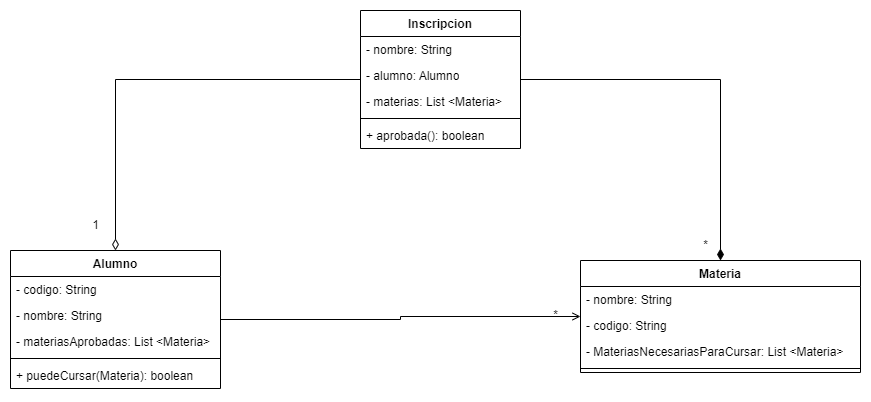

The diagram above was exported from draw.io. Its source (the exported page's mxGraphModel, read from the mxfile embedded in the PNG):
<mxGraphModel dx="2072" dy="677" grid="1" gridSize="10" guides="1" tooltips="1" connect="1" arrows="1" fold="1" page="1" pageScale="1" pageWidth="827" pageHeight="1169" math="0" shadow="0">
  <root>
    <mxCell id="0" />
    <mxCell id="1" parent="0" />
    <mxCell id="liuE11ALcSQqDOAs1xec-13" style="edgeStyle=orthogonalEdgeStyle;rounded=0;orthogonalLoop=1;jettySize=auto;html=1;endArrow=diamondThin;endFill=0;endSize=9;" parent="1" source="liuE11ALcSQqDOAs1xec-1" target="liuE11ALcSQqDOAs1xec-9" edge="1">
      <mxGeometry relative="1" as="geometry" />
    </mxCell>
    <mxCell id="liuE11ALcSQqDOAs1xec-15" style="edgeStyle=orthogonalEdgeStyle;rounded=0;orthogonalLoop=1;jettySize=auto;html=1;endArrow=diamondThin;endFill=1;endSize=9;" parent="1" source="liuE11ALcSQqDOAs1xec-1" target="liuE11ALcSQqDOAs1xec-5" edge="1">
      <mxGeometry relative="1" as="geometry" />
    </mxCell>
    <mxCell id="liuE11ALcSQqDOAs1xec-1" value="Inscripcion" style="swimlane;fontStyle=1;align=center;verticalAlign=top;childLayout=stackLayout;horizontal=1;startSize=26;horizontalStack=0;resizeParent=1;resizeParentMax=0;resizeLast=0;collapsible=1;marginBottom=0;whiteSpace=wrap;html=1;" parent="1" vertex="1">
      <mxGeometry x="320" y="100" width="160" height="138" as="geometry" />
    </mxCell>
    <mxCell id="liuE11ALcSQqDOAs1xec-27" value="- nombre: String" style="text;strokeColor=none;fillColor=none;align=left;verticalAlign=top;spacingLeft=4;spacingRight=4;overflow=hidden;rotatable=0;points=[[0,0.5],[1,0.5]];portConstraint=eastwest;whiteSpace=wrap;html=1;" parent="liuE11ALcSQqDOAs1xec-1" vertex="1">
      <mxGeometry y="26" width="160" height="26" as="geometry" />
    </mxCell>
    <mxCell id="liuE11ALcSQqDOAs1xec-2" value="-&lt;span style=&quot;background-color: initial;&quot;&gt;&amp;nbsp;alumno: Alumno&lt;/span&gt;" style="text;strokeColor=none;fillColor=none;align=left;verticalAlign=top;spacingLeft=4;spacingRight=4;overflow=hidden;rotatable=0;points=[[0,0.5],[1,0.5]];portConstraint=eastwest;whiteSpace=wrap;html=1;" parent="liuE11ALcSQqDOAs1xec-1" vertex="1">
      <mxGeometry y="52" width="160" height="26" as="geometry" />
    </mxCell>
    <mxCell id="liuE11ALcSQqDOAs1xec-18" value="-&lt;span style=&quot;background-color: initial;&quot;&gt;&amp;nbsp;materias: List &amp;lt;Materia&amp;gt;&lt;/span&gt;" style="text;strokeColor=none;fillColor=none;align=left;verticalAlign=top;spacingLeft=4;spacingRight=4;overflow=hidden;rotatable=0;points=[[0,0.5],[1,0.5]];portConstraint=eastwest;whiteSpace=wrap;html=1;" parent="liuE11ALcSQqDOAs1xec-1" vertex="1">
      <mxGeometry y="78" width="160" height="26" as="geometry" />
    </mxCell>
    <mxCell id="liuE11ALcSQqDOAs1xec-3" value="" style="line;strokeWidth=1;fillColor=none;align=left;verticalAlign=middle;spacingTop=-1;spacingLeft=3;spacingRight=3;rotatable=0;labelPosition=right;points=[];portConstraint=eastwest;strokeColor=inherit;" parent="liuE11ALcSQqDOAs1xec-1" vertex="1">
      <mxGeometry y="104" width="160" height="8" as="geometry" />
    </mxCell>
    <mxCell id="liuE11ALcSQqDOAs1xec-4" value="+ aprobada(): boolean" style="text;strokeColor=none;fillColor=none;align=left;verticalAlign=top;spacingLeft=4;spacingRight=4;overflow=hidden;rotatable=0;points=[[0,0.5],[1,0.5]];portConstraint=eastwest;whiteSpace=wrap;html=1;" parent="liuE11ALcSQqDOAs1xec-1" vertex="1">
      <mxGeometry y="112" width="160" height="26" as="geometry" />
    </mxCell>
    <mxCell id="liuE11ALcSQqDOAs1xec-5" value="Materia" style="swimlane;fontStyle=1;align=center;verticalAlign=top;childLayout=stackLayout;horizontal=1;startSize=26;horizontalStack=0;resizeParent=1;resizeParentMax=0;resizeLast=0;collapsible=1;marginBottom=0;whiteSpace=wrap;html=1;" parent="1" vertex="1">
      <mxGeometry x="540" y="350" width="280" height="112" as="geometry" />
    </mxCell>
    <mxCell id="liuE11ALcSQqDOAs1xec-6" value="- nombre: String" style="text;strokeColor=none;fillColor=none;align=left;verticalAlign=top;spacingLeft=4;spacingRight=4;overflow=hidden;rotatable=0;points=[[0,0.5],[1,0.5]];portConstraint=eastwest;whiteSpace=wrap;html=1;" parent="liuE11ALcSQqDOAs1xec-5" vertex="1">
      <mxGeometry y="26" width="280" height="26" as="geometry" />
    </mxCell>
    <mxCell id="liuE11ALcSQqDOAs1xec-23" value="- codigo: String" style="text;strokeColor=none;fillColor=none;align=left;verticalAlign=top;spacingLeft=4;spacingRight=4;overflow=hidden;rotatable=0;points=[[0,0.5],[1,0.5]];portConstraint=eastwest;whiteSpace=wrap;html=1;" parent="liuE11ALcSQqDOAs1xec-5" vertex="1">
      <mxGeometry y="52" width="280" height="26" as="geometry" />
    </mxCell>
    <mxCell id="liuE11ALcSQqDOAs1xec-24" value="- MateriasNecesariasParaCursar&lt;span style=&quot;background-color: initial;&quot;&gt;: List &amp;lt;Materia&amp;gt;&lt;/span&gt;" style="text;strokeColor=none;fillColor=none;align=left;verticalAlign=top;spacingLeft=4;spacingRight=4;overflow=hidden;rotatable=0;points=[[0,0.5],[1,0.5]];portConstraint=eastwest;whiteSpace=wrap;html=1;" parent="liuE11ALcSQqDOAs1xec-5" vertex="1">
      <mxGeometry y="78" width="280" height="26" as="geometry" />
    </mxCell>
    <mxCell id="liuE11ALcSQqDOAs1xec-7" value="" style="line;strokeWidth=1;fillColor=none;align=left;verticalAlign=middle;spacingTop=-1;spacingLeft=3;spacingRight=3;rotatable=0;labelPosition=right;points=[];portConstraint=eastwest;strokeColor=inherit;" parent="liuE11ALcSQqDOAs1xec-5" vertex="1">
      <mxGeometry y="104" width="280" height="8" as="geometry" />
    </mxCell>
    <mxCell id="liuE11ALcSQqDOAs1xec-28" style="edgeStyle=orthogonalEdgeStyle;rounded=0;orthogonalLoop=1;jettySize=auto;html=1;endArrow=open;endFill=0;" parent="1" source="liuE11ALcSQqDOAs1xec-9" target="liuE11ALcSQqDOAs1xec-5" edge="1">
      <mxGeometry relative="1" as="geometry">
        <Array as="points">
          <mxPoint x="360" y="409" />
          <mxPoint x="360" y="406" />
        </Array>
      </mxGeometry>
    </mxCell>
    <mxCell id="liuE11ALcSQqDOAs1xec-9" value="Alumno" style="swimlane;fontStyle=1;align=center;verticalAlign=top;childLayout=stackLayout;horizontal=1;startSize=26;horizontalStack=0;resizeParent=1;resizeParentMax=0;resizeLast=0;collapsible=1;marginBottom=0;whiteSpace=wrap;html=1;" parent="1" vertex="1">
      <mxGeometry x="-30" y="340" width="210" height="138" as="geometry" />
    </mxCell>
    <mxCell id="liuE11ALcSQqDOAs1xec-26" value="- codigo: String" style="text;strokeColor=none;fillColor=none;align=left;verticalAlign=top;spacingLeft=4;spacingRight=4;overflow=hidden;rotatable=0;points=[[0,0.5],[1,0.5]];portConstraint=eastwest;whiteSpace=wrap;html=1;" parent="liuE11ALcSQqDOAs1xec-9" vertex="1">
      <mxGeometry y="26" width="210" height="26" as="geometry" />
    </mxCell>
    <mxCell id="liuE11ALcSQqDOAs1xec-25" value="- nombre: String" style="text;strokeColor=none;fillColor=none;align=left;verticalAlign=top;spacingLeft=4;spacingRight=4;overflow=hidden;rotatable=0;points=[[0,0.5],[1,0.5]];portConstraint=eastwest;whiteSpace=wrap;html=1;" parent="liuE11ALcSQqDOAs1xec-9" vertex="1">
      <mxGeometry y="52" width="210" height="26" as="geometry" />
    </mxCell>
    <mxCell id="liuE11ALcSQqDOAs1xec-17" value="-&lt;span style=&quot;background-color: initial;&quot;&gt;&amp;nbsp;materiasAprobadas: List &amp;lt;Materia&amp;gt;&lt;/span&gt;" style="text;strokeColor=none;fillColor=none;align=left;verticalAlign=top;spacingLeft=4;spacingRight=4;overflow=hidden;rotatable=0;points=[[0,0.5],[1,0.5]];portConstraint=eastwest;whiteSpace=wrap;html=1;" parent="liuE11ALcSQqDOAs1xec-9" vertex="1">
      <mxGeometry y="78" width="210" height="26" as="geometry" />
    </mxCell>
    <mxCell id="liuE11ALcSQqDOAs1xec-11" value="" style="line;strokeWidth=1;fillColor=none;align=left;verticalAlign=middle;spacingTop=-1;spacingLeft=3;spacingRight=3;rotatable=0;labelPosition=right;points=[];portConstraint=eastwest;strokeColor=inherit;" parent="liuE11ALcSQqDOAs1xec-9" vertex="1">
      <mxGeometry y="104" width="210" height="8" as="geometry" />
    </mxCell>
    <mxCell id="liuE11ALcSQqDOAs1xec-12" value="+ puedeCursar(Materia): boolean" style="text;strokeColor=none;fillColor=none;align=left;verticalAlign=top;spacingLeft=4;spacingRight=4;overflow=hidden;rotatable=0;points=[[0,0.5],[1,0.5]];portConstraint=eastwest;whiteSpace=wrap;html=1;" parent="liuE11ALcSQqDOAs1xec-9" vertex="1">
      <mxGeometry y="112" width="210" height="26" as="geometry" />
    </mxCell>
    <mxCell id="liuE11ALcSQqDOAs1xec-14" value="1" style="text;html=1;align=center;verticalAlign=middle;resizable=0;points=[];autosize=1;strokeColor=none;fillColor=none;" parent="1" vertex="1">
      <mxGeometry x="40" y="300" width="30" height="30" as="geometry" />
    </mxCell>
    <mxCell id="liuE11ALcSQqDOAs1xec-16" value="*" style="text;html=1;align=center;verticalAlign=middle;resizable=0;points=[];autosize=1;strokeColor=none;fillColor=none;" parent="1" vertex="1">
      <mxGeometry x="650" y="320" width="30" height="30" as="geometry" />
    </mxCell>
    <mxCell id="liuE11ALcSQqDOAs1xec-29" value="*" style="text;html=1;align=center;verticalAlign=middle;resizable=0;points=[];autosize=1;strokeColor=none;fillColor=none;" parent="1" vertex="1">
      <mxGeometry x="500" y="390" width="30" height="30" as="geometry" />
    </mxCell>
  </root>
</mxGraphModel>